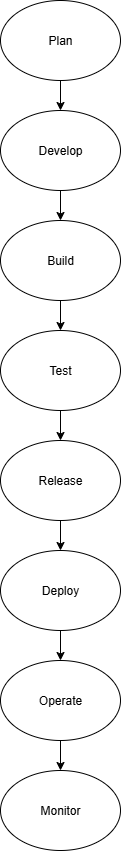

The diagram above was exported from draw.io. Its source (the exported page's mxGraphModel, read from the mxfile embedded in the PNG):
<mxGraphModel dx="1042" dy="562" grid="1" gridSize="10" guides="1" tooltips="1" connect="1" arrows="1" fold="1" page="1" pageScale="1" pageWidth="827" pageHeight="1169" math="0" shadow="0">
  <root>
    <mxCell id="0" />
    <mxCell id="1" parent="0" />
    <mxCell id="vpSwonMwRsoh7jjuZOLd-1" value="Build" style="ellipse;whiteSpace=wrap;html=1;" vertex="1" parent="1">
      <mxGeometry x="360" y="240" width="120" height="80" as="geometry" />
    </mxCell>
    <mxCell id="vpSwonMwRsoh7jjuZOLd-2" value="Plan" style="ellipse;whiteSpace=wrap;html=1;" vertex="1" parent="1">
      <mxGeometry x="360" y="20" width="120" height="80" as="geometry" />
    </mxCell>
    <mxCell id="vpSwonMwRsoh7jjuZOLd-3" value="Release" style="ellipse;whiteSpace=wrap;html=1;" vertex="1" parent="1">
      <mxGeometry x="360" y="460" width="120" height="80" as="geometry" />
    </mxCell>
    <mxCell id="vpSwonMwRsoh7jjuZOLd-4" value="Test" style="ellipse;whiteSpace=wrap;html=1;" vertex="1" parent="1">
      <mxGeometry x="360" y="350" width="120" height="80" as="geometry" />
    </mxCell>
    <mxCell id="vpSwonMwRsoh7jjuZOLd-5" value="Develop" style="ellipse;whiteSpace=wrap;html=1;" vertex="1" parent="1">
      <mxGeometry x="360" y="130" width="120" height="80" as="geometry" />
    </mxCell>
    <mxCell id="vpSwonMwRsoh7jjuZOLd-7" value="" style="endArrow=classic;html=1;rounded=0;entryX=0.5;entryY=0;entryDx=0;entryDy=0;exitX=0.5;exitY=1;exitDx=0;exitDy=0;" edge="1" parent="1" source="vpSwonMwRsoh7jjuZOLd-1" target="vpSwonMwRsoh7jjuZOLd-4">
      <mxGeometry width="50" height="50" relative="1" as="geometry">
        <mxPoint x="390" y="320" as="sourcePoint" />
        <mxPoint x="440" y="270" as="targetPoint" />
      </mxGeometry>
    </mxCell>
    <mxCell id="vpSwonMwRsoh7jjuZOLd-8" value="" style="endArrow=classic;html=1;rounded=0;entryX=0.5;entryY=0;entryDx=0;entryDy=0;exitX=0.5;exitY=1;exitDx=0;exitDy=0;" edge="1" parent="1" source="vpSwonMwRsoh7jjuZOLd-5" target="vpSwonMwRsoh7jjuZOLd-1">
      <mxGeometry width="50" height="50" relative="1" as="geometry">
        <mxPoint x="390" y="320" as="sourcePoint" />
        <mxPoint x="440" y="270" as="targetPoint" />
      </mxGeometry>
    </mxCell>
    <mxCell id="vpSwonMwRsoh7jjuZOLd-9" value="" style="endArrow=classic;html=1;rounded=0;entryX=0.5;entryY=0;entryDx=0;entryDy=0;exitX=0.5;exitY=1;exitDx=0;exitDy=0;" edge="1" parent="1" source="vpSwonMwRsoh7jjuZOLd-4" target="vpSwonMwRsoh7jjuZOLd-3">
      <mxGeometry width="50" height="50" relative="1" as="geometry">
        <mxPoint x="390" y="320" as="sourcePoint" />
        <mxPoint x="440" y="270" as="targetPoint" />
      </mxGeometry>
    </mxCell>
    <mxCell id="vpSwonMwRsoh7jjuZOLd-10" value="" style="endArrow=classic;html=1;rounded=0;entryX=0.5;entryY=0;entryDx=0;entryDy=0;exitX=0.5;exitY=1;exitDx=0;exitDy=0;" edge="1" parent="1" source="vpSwonMwRsoh7jjuZOLd-2" target="vpSwonMwRsoh7jjuZOLd-5">
      <mxGeometry width="50" height="50" relative="1" as="geometry">
        <mxPoint x="390" y="320" as="sourcePoint" />
        <mxPoint x="440" y="270" as="targetPoint" />
      </mxGeometry>
    </mxCell>
    <mxCell id="vpSwonMwRsoh7jjuZOLd-11" value="Deploy" style="ellipse;whiteSpace=wrap;html=1;" vertex="1" parent="1">
      <mxGeometry x="360" y="570" width="120" height="80" as="geometry" />
    </mxCell>
    <mxCell id="vpSwonMwRsoh7jjuZOLd-12" value="Monitor" style="ellipse;whiteSpace=wrap;html=1;" vertex="1" parent="1">
      <mxGeometry x="360" y="790" width="120" height="80" as="geometry" />
    </mxCell>
    <mxCell id="vpSwonMwRsoh7jjuZOLd-13" value="Operate" style="ellipse;whiteSpace=wrap;html=1;" vertex="1" parent="1">
      <mxGeometry x="360" y="680" width="120" height="80" as="geometry" />
    </mxCell>
    <mxCell id="vpSwonMwRsoh7jjuZOLd-14" value="" style="endArrow=classic;html=1;rounded=0;entryX=0.5;entryY=0;entryDx=0;entryDy=0;exitX=0.5;exitY=1;exitDx=0;exitDy=0;" edge="1" parent="1" source="vpSwonMwRsoh7jjuZOLd-13" target="vpSwonMwRsoh7jjuZOLd-12">
      <mxGeometry width="50" height="50" relative="1" as="geometry">
        <mxPoint x="390" y="800" as="sourcePoint" />
        <mxPoint x="440" y="750" as="targetPoint" />
      </mxGeometry>
    </mxCell>
    <mxCell id="vpSwonMwRsoh7jjuZOLd-15" value="" style="endArrow=classic;html=1;rounded=0;entryX=0.5;entryY=0;entryDx=0;entryDy=0;exitX=0.5;exitY=1;exitDx=0;exitDy=0;" edge="1" parent="1" source="vpSwonMwRsoh7jjuZOLd-11" target="vpSwonMwRsoh7jjuZOLd-13">
      <mxGeometry width="50" height="50" relative="1" as="geometry">
        <mxPoint x="390" y="800" as="sourcePoint" />
        <mxPoint x="440" y="750" as="targetPoint" />
      </mxGeometry>
    </mxCell>
    <mxCell id="vpSwonMwRsoh7jjuZOLd-16" value="" style="endArrow=classic;html=1;rounded=0;entryX=0.5;entryY=0;entryDx=0;entryDy=0;" edge="1" parent="1" source="vpSwonMwRsoh7jjuZOLd-3" target="vpSwonMwRsoh7jjuZOLd-11">
      <mxGeometry width="50" height="50" relative="1" as="geometry">
        <mxPoint x="390" y="800" as="sourcePoint" />
        <mxPoint x="440" y="750" as="targetPoint" />
      </mxGeometry>
    </mxCell>
  </root>
</mxGraphModel>